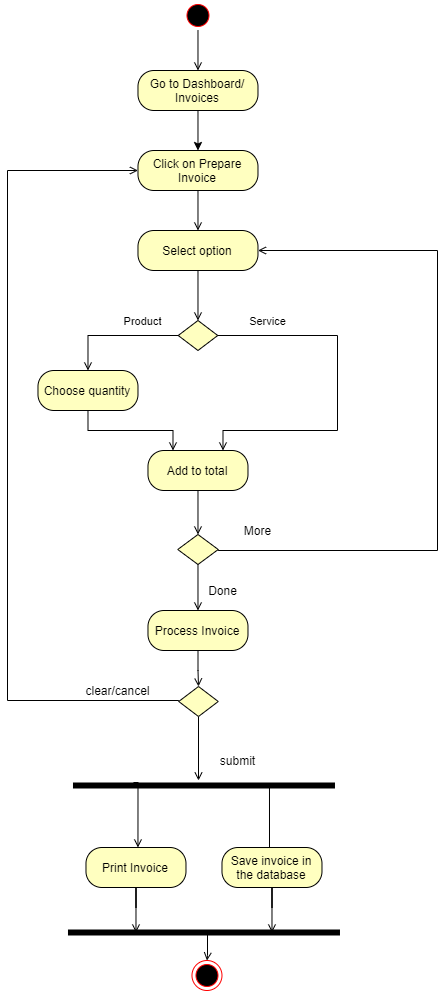

The diagram above was exported from draw.io. Its source (the exported page's mxGraphModel, read from the mxfile embedded in the PNG):
<mxGraphModel dx="1038" dy="548" grid="1" gridSize="10" guides="1" tooltips="1" connect="1" arrows="1" fold="1" page="1" pageScale="1" pageWidth="1920" pageHeight="1200" background="none" math="0" shadow="0">
  <root>
    <mxCell id="0" />
    <mxCell id="1" parent="0" />
    <mxCell id="t8aIw-_3GLS6K6gVpKT4-1" style="edgeStyle=orthogonalEdgeStyle;rounded=0;orthogonalLoop=1;jettySize=auto;html=1;exitX=0.5;exitY=1;exitDx=0;exitDy=0;entryX=0.5;entryY=0;entryDx=0;entryDy=0;" parent="1" source="MZJtcO6DotsQ2_-sevYO-42" target="MZJtcO6DotsQ2_-sevYO-61" edge="1">
      <mxGeometry relative="1" as="geometry" />
    </mxCell>
    <mxCell id="MZJtcO6DotsQ2_-sevYO-42" value="Go to Dashboard/ Invoices" style="rounded=1;whiteSpace=wrap;html=1;arcSize=40;fontColor=#000000;fillColor=#ffffc0;" parent="1" vertex="1">
      <mxGeometry x="460.48" y="160" width="120" height="40" as="geometry" />
    </mxCell>
    <mxCell id="MZJtcO6DotsQ2_-sevYO-58" style="edgeStyle=orthogonalEdgeStyle;rounded=0;orthogonalLoop=1;jettySize=auto;html=1;exitX=0.5;exitY=1;exitDx=0;exitDy=0;endArrow=open;endFill=0;endSize=6;strokeColor=#000000;" parent="1" source="MZJtcO6DotsQ2_-sevYO-55" target="MZJtcO6DotsQ2_-sevYO-42" edge="1">
      <mxGeometry relative="1" as="geometry" />
    </mxCell>
    <mxCell id="MZJtcO6DotsQ2_-sevYO-55" value="" style="ellipse;html=1;shape=startState;fillColor=#000000;strokeColor=#ff0000;" parent="1" vertex="1">
      <mxGeometry x="505.48" y="90" width="30" height="30" as="geometry" />
    </mxCell>
    <mxCell id="MZJtcO6DotsQ2_-sevYO-64" style="edgeStyle=orthogonalEdgeStyle;rounded=0;orthogonalLoop=1;jettySize=auto;html=1;exitX=0.5;exitY=1;exitDx=0;exitDy=0;entryX=0.5;entryY=0;entryDx=0;entryDy=0;endArrow=open;endFill=0;endSize=6;strokeColor=#000000;" parent="1" source="MZJtcO6DotsQ2_-sevYO-61" target="MZJtcO6DotsQ2_-sevYO-62" edge="1">
      <mxGeometry relative="1" as="geometry" />
    </mxCell>
    <mxCell id="MZJtcO6DotsQ2_-sevYO-61" value="Click on Prepare Invoice" style="rounded=1;whiteSpace=wrap;html=1;arcSize=40;fontColor=#000000;fillColor=#ffffc0;" parent="1" vertex="1">
      <mxGeometry x="460.48" y="240" width="120" height="40" as="geometry" />
    </mxCell>
    <mxCell id="MZJtcO6DotsQ2_-sevYO-66" style="edgeStyle=orthogonalEdgeStyle;rounded=0;orthogonalLoop=1;jettySize=auto;html=1;exitX=0.5;exitY=1;exitDx=0;exitDy=0;entryX=0.5;entryY=0;entryDx=0;entryDy=0;endArrow=open;endFill=0;endSize=6;strokeColor=#000000;" parent="1" source="MZJtcO6DotsQ2_-sevYO-62" target="MZJtcO6DotsQ2_-sevYO-65" edge="1">
      <mxGeometry relative="1" as="geometry" />
    </mxCell>
    <mxCell id="MZJtcO6DotsQ2_-sevYO-62" value="Select option" style="rounded=1;whiteSpace=wrap;html=1;arcSize=40;fontColor=#000000;fillColor=#ffffc0;" parent="1" vertex="1">
      <mxGeometry x="460.48" y="320" width="120" height="40" as="geometry" />
    </mxCell>
    <mxCell id="MZJtcO6DotsQ2_-sevYO-72" style="edgeStyle=orthogonalEdgeStyle;rounded=0;orthogonalLoop=1;jettySize=auto;html=1;exitX=1;exitY=0.5;exitDx=0;exitDy=0;endArrow=open;endFill=0;endSize=6;strokeColor=#000000;entryX=0.75;entryY=0;entryDx=0;entryDy=0;" parent="1" source="MZJtcO6DotsQ2_-sevYO-65" target="MZJtcO6DotsQ2_-sevYO-76" edge="1">
      <mxGeometry relative="1" as="geometry">
        <mxPoint x="620.48" y="430" as="targetPoint" />
        <Array as="points">
          <mxPoint x="660" y="425" />
          <mxPoint x="660" y="520" />
          <mxPoint x="546" y="520" />
        </Array>
      </mxGeometry>
    </mxCell>
    <mxCell id="MZJtcO6DotsQ2_-sevYO-79" style="edgeStyle=orthogonalEdgeStyle;rounded=0;orthogonalLoop=1;jettySize=auto;html=1;exitX=0;exitY=0.5;exitDx=0;exitDy=0;entryX=0.5;entryY=0;entryDx=0;entryDy=0;endArrow=open;endFill=0;endSize=6;strokeColor=#000000;" parent="1" source="MZJtcO6DotsQ2_-sevYO-65" target="MZJtcO6DotsQ2_-sevYO-75" edge="1">
      <mxGeometry relative="1" as="geometry" />
    </mxCell>
    <mxCell id="MZJtcO6DotsQ2_-sevYO-65" value="" style="rhombus;whiteSpace=wrap;html=1;fillColor=#ffffc0;" parent="1" vertex="1">
      <mxGeometry x="500.72" y="410" width="39.52" height="30" as="geometry" />
    </mxCell>
    <mxCell id="MZJtcO6DotsQ2_-sevYO-73" value="&lt;font style=&quot;font-size: 11px&quot;&gt;Product&lt;/font&gt;" style="text;html=1;align=center;verticalAlign=middle;resizable=0;points=[];autosize=1;strokeColor=none;" parent="1" vertex="1">
      <mxGeometry x="440.48" y="400" width="50" height="20" as="geometry" />
    </mxCell>
    <mxCell id="MZJtcO6DotsQ2_-sevYO-74" value="&lt;font style=&quot;font-size: 11px&quot;&gt;Service&lt;/font&gt;" style="text;html=1;align=center;verticalAlign=middle;resizable=0;points=[];autosize=1;strokeColor=none;" parent="1" vertex="1">
      <mxGeometry x="565.48" y="400" width="50" height="20" as="geometry" />
    </mxCell>
    <mxCell id="MZJtcO6DotsQ2_-sevYO-77" style="edgeStyle=orthogonalEdgeStyle;rounded=0;orthogonalLoop=1;jettySize=auto;html=1;exitX=0.5;exitY=1;exitDx=0;exitDy=0;entryX=0.25;entryY=0;entryDx=0;entryDy=0;endArrow=open;endFill=0;endSize=6;strokeColor=#000000;" parent="1" source="MZJtcO6DotsQ2_-sevYO-75" target="MZJtcO6DotsQ2_-sevYO-76" edge="1">
      <mxGeometry relative="1" as="geometry" />
    </mxCell>
    <mxCell id="MZJtcO6DotsQ2_-sevYO-75" value="Choose quantity" style="rounded=1;whiteSpace=wrap;html=1;arcSize=40;fontColor=#000000;fillColor=#ffffc0;" parent="1" vertex="1">
      <mxGeometry x="360.48" y="460" width="100" height="40" as="geometry" />
    </mxCell>
    <mxCell id="MZJtcO6DotsQ2_-sevYO-87" style="edgeStyle=orthogonalEdgeStyle;rounded=0;orthogonalLoop=1;jettySize=auto;html=1;exitX=0.5;exitY=1;exitDx=0;exitDy=0;entryX=0.5;entryY=0;entryDx=0;entryDy=0;endArrow=open;endFill=0;endSize=6;strokeColor=#000000;" parent="1" source="MZJtcO6DotsQ2_-sevYO-76" target="MZJtcO6DotsQ2_-sevYO-86" edge="1">
      <mxGeometry relative="1" as="geometry" />
    </mxCell>
    <mxCell id="MZJtcO6DotsQ2_-sevYO-76" value="Add to total" style="rounded=1;whiteSpace=wrap;html=1;arcSize=40;fontColor=#000000;fillColor=#ffffc0;" parent="1" vertex="1">
      <mxGeometry x="470.48" y="540" width="100" height="40" as="geometry" />
    </mxCell>
    <mxCell id="MZJtcO6DotsQ2_-sevYO-88" style="edgeStyle=orthogonalEdgeStyle;rounded=0;orthogonalLoop=1;jettySize=auto;html=1;exitX=1;exitY=0.5;exitDx=0;exitDy=0;endArrow=open;endFill=0;endSize=6;strokeColor=#000000;entryX=1;entryY=0.5;entryDx=0;entryDy=0;" parent="1" source="MZJtcO6DotsQ2_-sevYO-86" target="MZJtcO6DotsQ2_-sevYO-62" edge="1">
      <mxGeometry relative="1" as="geometry">
        <mxPoint x="660.48" y="370" as="targetPoint" />
        <Array as="points">
          <mxPoint x="760" y="640" />
          <mxPoint x="760" y="340" />
        </Array>
      </mxGeometry>
    </mxCell>
    <mxCell id="MZJtcO6DotsQ2_-sevYO-91" style="edgeStyle=orthogonalEdgeStyle;rounded=0;orthogonalLoop=1;jettySize=auto;html=1;exitX=0.5;exitY=1;exitDx=0;exitDy=0;entryX=0.5;entryY=0;entryDx=0;entryDy=0;endArrow=open;endFill=0;endSize=6;strokeColor=#000000;" parent="1" source="MZJtcO6DotsQ2_-sevYO-86" target="MZJtcO6DotsQ2_-sevYO-90" edge="1">
      <mxGeometry relative="1" as="geometry" />
    </mxCell>
    <mxCell id="MZJtcO6DotsQ2_-sevYO-86" value="" style="rhombus;whiteSpace=wrap;html=1;fillColor=#ffffc0;" parent="1" vertex="1">
      <mxGeometry x="500.24" y="624" width="40.48" height="30" as="geometry" />
    </mxCell>
    <mxCell id="MZJtcO6DotsQ2_-sevYO-89" value="More" style="text;html=1;align=center;verticalAlign=middle;resizable=0;points=[];autosize=1;strokeColor=none;" parent="1" vertex="1">
      <mxGeometry x="560.48" y="610" width="40" height="20" as="geometry" />
    </mxCell>
    <mxCell id="t8aIw-_3GLS6K6gVpKT4-2" value="" style="edgeStyle=orthogonalEdgeStyle;rounded=0;orthogonalLoop=1;jettySize=auto;html=1;endArrow=open;endFill=0;" parent="1" source="MZJtcO6DotsQ2_-sevYO-90" target="MZJtcO6DotsQ2_-sevYO-115" edge="1">
      <mxGeometry relative="1" as="geometry" />
    </mxCell>
    <mxCell id="MZJtcO6DotsQ2_-sevYO-90" value="Process Invoice" style="rounded=1;whiteSpace=wrap;html=1;arcSize=40;fontColor=#000000;fillColor=#ffffc0;" parent="1" vertex="1">
      <mxGeometry x="470.48" y="700" width="100" height="40" as="geometry" />
    </mxCell>
    <mxCell id="MZJtcO6DotsQ2_-sevYO-92" value="Done" style="text;html=1;align=center;verticalAlign=middle;resizable=0;points=[];autosize=1;strokeColor=none;" parent="1" vertex="1">
      <mxGeometry x="525.48" y="670" width="40" height="20" as="geometry" />
    </mxCell>
    <mxCell id="MZJtcO6DotsQ2_-sevYO-95" value="clear/cancel" style="text;html=1;align=center;verticalAlign=middle;resizable=0;points=[];autosize=1;strokeColor=none;" parent="1" vertex="1">
      <mxGeometry x="400.48" y="770" width="80" height="20" as="geometry" />
    </mxCell>
    <mxCell id="MZJtcO6DotsQ2_-sevYO-96" value="submit" style="text;html=1;align=center;verticalAlign=middle;resizable=0;points=[];autosize=1;strokeColor=none;" parent="1" vertex="1">
      <mxGeometry x="535.48" y="840" width="50" height="20" as="geometry" />
    </mxCell>
    <mxCell id="MZJtcO6DotsQ2_-sevYO-105" style="edgeStyle=orthogonalEdgeStyle;rounded=0;orthogonalLoop=1;jettySize=auto;html=1;exitX=0.25;exitY=0.5;exitDx=0;exitDy=0;exitPerimeter=0;entryX=0.5;entryY=0;entryDx=0;entryDy=0;endArrow=open;endFill=0;endSize=6;strokeColor=#000000;" parent="1" edge="1">
      <mxGeometry relative="1" as="geometry">
        <mxPoint x="455.96000000000004" y="872" as="sourcePoint" />
        <mxPoint x="460.46000000000004" y="937" as="targetPoint" />
        <Array as="points">
          <mxPoint x="460.46000000000004" y="872" />
        </Array>
      </mxGeometry>
    </mxCell>
    <mxCell id="MZJtcO6DotsQ2_-sevYO-106" style="edgeStyle=orthogonalEdgeStyle;rounded=0;orthogonalLoop=1;jettySize=auto;html=1;endArrow=open;endFill=0;endSize=6;strokeColor=#000000;exitX=0.75;exitY=0.5;exitDx=0;exitDy=0;exitPerimeter=0;" parent="1" source="MZJtcO6DotsQ2_-sevYO-97" edge="1">
      <mxGeometry relative="1" as="geometry">
        <mxPoint x="592.48" y="938" as="targetPoint" />
        <Array as="points" />
        <mxPoint x="592" y="868" as="sourcePoint" />
      </mxGeometry>
    </mxCell>
    <mxCell id="MZJtcO6DotsQ2_-sevYO-97" value="" style="shape=line;html=1;strokeWidth=6;" parent="1" vertex="1">
      <mxGeometry x="395.48" y="830" width="262" height="90" as="geometry" />
    </mxCell>
    <mxCell id="MZJtcO6DotsQ2_-sevYO-111" style="edgeStyle=orthogonalEdgeStyle;rounded=0;orthogonalLoop=1;jettySize=auto;html=1;exitX=0.25;exitY=0.5;exitDx=0;exitDy=0;exitPerimeter=0;entryX=0.5;entryY=0;entryDx=0;entryDy=0;endArrow=open;endFill=0;endSize=6;strokeColor=#000000;" parent="1" source="MZJtcO6DotsQ2_-sevYO-98" target="MZJtcO6DotsQ2_-sevYO-109" edge="1">
      <mxGeometry relative="1" as="geometry">
        <Array as="points">
          <mxPoint x="530" y="1045" />
          <mxPoint x="530" y="1120" />
        </Array>
      </mxGeometry>
    </mxCell>
    <mxCell id="MZJtcO6DotsQ2_-sevYO-98" value="" style="shape=line;html=1;strokeWidth=6;" parent="1" vertex="1">
      <mxGeometry x="390.48" y="977" width="272" height="90" as="geometry" />
    </mxCell>
    <mxCell id="MZJtcO6DotsQ2_-sevYO-107" style="edgeStyle=orthogonalEdgeStyle;rounded=0;orthogonalLoop=1;jettySize=auto;html=1;exitX=0.5;exitY=1;exitDx=0;exitDy=0;entryX=0.75;entryY=0.5;entryDx=0;entryDy=0;entryPerimeter=0;endArrow=open;endFill=0;endSize=6;strokeColor=#000000;" parent="1" source="MZJtcO6DotsQ2_-sevYO-100" target="MZJtcO6DotsQ2_-sevYO-98" edge="1">
      <mxGeometry relative="1" as="geometry" />
    </mxCell>
    <mxCell id="MZJtcO6DotsQ2_-sevYO-100" value="Save invoice in the database" style="rounded=1;whiteSpace=wrap;html=1;arcSize=40;fontColor=#000000;fillColor=#ffffc0;" parent="1" vertex="1">
      <mxGeometry x="544.48" y="937" width="100" height="40" as="geometry" />
    </mxCell>
    <mxCell id="MZJtcO6DotsQ2_-sevYO-108" style="edgeStyle=orthogonalEdgeStyle;rounded=0;orthogonalLoop=1;jettySize=auto;html=1;exitX=0.5;exitY=1;exitDx=0;exitDy=0;entryX=0.25;entryY=0.5;entryDx=0;entryDy=0;entryPerimeter=0;endArrow=open;endFill=0;endSize=6;strokeColor=#000000;" parent="1" source="MZJtcO6DotsQ2_-sevYO-101" target="MZJtcO6DotsQ2_-sevYO-98" edge="1">
      <mxGeometry relative="1" as="geometry" />
    </mxCell>
    <mxCell id="MZJtcO6DotsQ2_-sevYO-101" value="Print Invoice" style="rounded=1;whiteSpace=wrap;html=1;arcSize=40;fontColor=#000000;fillColor=#ffffc0;" parent="1" vertex="1">
      <mxGeometry x="408.48" y="937" width="100" height="40" as="geometry" />
    </mxCell>
    <mxCell id="MZJtcO6DotsQ2_-sevYO-109" value="" style="ellipse;html=1;shape=endState;fillColor=#000000;strokeColor=#ff0000;rounded=1;" parent="1" vertex="1">
      <mxGeometry x="514.48" y="1050" width="30" height="30" as="geometry" />
    </mxCell>
    <mxCell id="MZJtcO6DotsQ2_-sevYO-117" style="edgeStyle=orthogonalEdgeStyle;rounded=0;orthogonalLoop=1;jettySize=auto;html=1;exitX=0;exitY=0.5;exitDx=0;exitDy=0;entryX=0;entryY=0.5;entryDx=0;entryDy=0;endArrow=open;endFill=0;endSize=6;strokeColor=#000000;" parent="1" source="MZJtcO6DotsQ2_-sevYO-115" target="MZJtcO6DotsQ2_-sevYO-61" edge="1">
      <mxGeometry relative="1" as="geometry">
        <Array as="points">
          <mxPoint x="330" y="790" />
          <mxPoint x="330" y="260" />
        </Array>
      </mxGeometry>
    </mxCell>
    <mxCell id="MZJtcO6DotsQ2_-sevYO-118" style="edgeStyle=orthogonalEdgeStyle;rounded=0;orthogonalLoop=1;jettySize=auto;html=1;exitX=0.5;exitY=1;exitDx=0;exitDy=0;endArrow=open;endFill=0;endSize=6;strokeColor=#000000;" parent="1" source="MZJtcO6DotsQ2_-sevYO-115" edge="1">
      <mxGeometry relative="1" as="geometry">
        <mxPoint x="521" y="870" as="targetPoint" />
      </mxGeometry>
    </mxCell>
    <mxCell id="MZJtcO6DotsQ2_-sevYO-115" value="" style="rhombus;whiteSpace=wrap;html=1;fillColor=#ffffc0;" parent="1" vertex="1">
      <mxGeometry x="501.24" y="776" width="39.52" height="30" as="geometry" />
    </mxCell>
  </root>
</mxGraphModel>